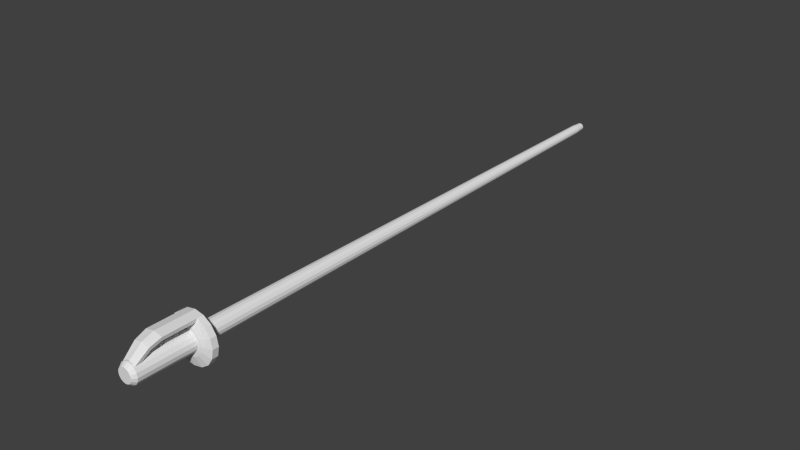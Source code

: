# Source: w_rapier.blend  (saved by Blender 2.72.0; exported with 4.5.12 LTS)
import bpy
from mathutils import Matrix  # noqa: F401  (used for matrix-valued properties, if any)

bpy.ops.wm.read_factory_settings(use_empty=True)
scene = bpy.context.scene
scene.name = 'Scene'

# ---- collections
col_collection_1 = bpy.data.collections.new('Collection 1'); scene.collection.children.link(col_collection_1)

# ---- world
world_world = bpy.data.worlds.new('World'); scene.world = world_world
world_world.color = (0.05088, 0.05088, 0.05088)
world_world.use_sun_shadow = False
world_world.sun_shadow_jitter_overblur = 0.0
world_world.cycles.sampling_method = 'MANUAL'
world_world.cycles.sample_map_resolution = 256

# ---- meshes
me_cylinder = bpy.data.meshes.new('Cylinder')
me_cylinder.from_pydata([(0.0, 0.75, -24.0), (2.171e-08, 0.4137, 23.0), (0.287, 0.6929, -24.0), (0.1583, 0.3823, 23.0), (0.5303, 0.5303, -24.0), (0.2926, 0.2926, 23.0), (0.6929, 0.287, -24.0), (0.3823, 0.1583, 23.0), (0.75, -3.278e-08, -24.0), (0.4137, 2.774e-08, 23.0), (0.6929, -0.287, -24.0), (0.3823, -0.1583, 23.0), (0.5303, -0.5303, -24.0), (0.2926, -0.2926, 23.0), (0.287, -0.6929, -24.0), (0.1583, -0.3823, 23.0), (1.132e-07, -0.75, -24.0), (8.419e-08, -0.4137, 23.0), (-0.287, -0.6929, -24.0), (-0.1583, -0.3823, 23.0), (-0.5303, -0.5303, -24.0), (-0.2926, -0.2926, 23.0), (-0.6929, -0.287, -24.0), (-0.3823, -0.1583, 23.0), (-0.75, 8.944e-09, -24.0), (-0.4137, 5.076e-08, 23.0), (-0.6929, 0.287, -24.0), (-0.3823, 0.1583, 23.0), (-0.5303, 0.5303, -24.0), (-0.2926, 0.2926, 23.0), (-0.287, 0.6929, -24.0), (-0.1583, 0.3823, 23.0), (-7.52e-08, 2.077, -24.0), (0.795, 1.919, -24.0), (1.469, 1.469, -24.0), (1.919, 0.795, -24.0), (2.077, -1.143e-07, -24.0), (1.919, -0.795, -24.0), (1.469, -1.469, -24.0), (0.795, -1.919, -24.0), (2.385e-07, -2.077, -24.0), (-0.795, -1.919, -24.0), (-1.469, -1.469, -24.0), (-1.919, -0.795, -24.0), (-2.077, 1.311e-09, -24.0), (-1.919, 0.795, -24.0), (-1.469, 1.469, -24.0), (-0.795, 1.919, -24.0), (2.679e-08, 0.3351, 24.0), (0.1283, 0.3096, 24.0), (0.237, 0.237, 24.0), (0.3096, 0.1283, 24.0), (0.3351, -8.468e-09, 24.0), (0.3096, -0.1283, 24.0), (0.237, -0.237, 24.0), (0.1283, -0.3096, 24.0), (7.739e-08, -0.3351, 24.0), (-0.1283, -0.3096, 24.0), (-0.237, -0.237, 24.0), (-0.3096, -0.1283, 24.0), (-0.3351, 1.018e-08, 24.0), (-0.3096, 0.1283, 24.0), (-0.237, 0.237, 24.0), (-0.1283, 0.3096, 24.0), (-7.52e-08, 2.077, -24.53), (0.795, 1.919, -24.53), (1.469, 1.469, -24.53), (1.919, 0.795, -24.53), (2.077, -9.112e-08, -24.53), (1.919, -0.795, -24.53), (1.469, -1.469, -24.53), (0.795, -1.919, -24.53), (2.385e-07, -2.077, -24.53), (-0.795, -1.919, -24.53), (-1.469, -1.469, -24.53), (-1.919, -0.795, -24.53), (-2.077, 2.446e-08, -24.53), (-1.919, 0.795, -24.53), (-1.469, 1.469, -24.53), (-0.795, 1.919, -24.53), (-5.29e-08, 1.208, -24.76), (0.4622, 1.116, -24.76), (0.854, 0.854, -24.76), (1.116, 0.4622, -24.76), (1.208, -5.751e-08, -24.76), (1.116, -0.4622, -24.76), (0.854, -0.854, -24.76), (0.4622, -1.116, -24.76), (1.295e-07, -1.208, -24.76), (-0.4622, -1.116, -24.76), (-0.854, -0.854, -24.76), (-1.116, -0.4622, -24.76), (-1.208, 9.684e-09, -24.76), (-1.116, 0.4622, -24.76), (-0.854, 0.854, -24.76), (-0.4622, 1.116, -24.76), (-2.644e-08, 0.8804, -24.76), (0.3369, 0.8134, -24.76), (0.6225, 0.6225, -24.76), (0.8134, 0.3369, -24.76), (0.8804, -4.798e-08, -24.76), (0.8134, -0.3369, -24.76), (0.6225, -0.6225, -24.76), (0.3369, -0.8134, -24.76), (1.065e-07, -0.8804, -24.76), (-0.3369, -0.8134, -24.76), (-0.6225, -0.6225, -24.76), (-0.8134, -0.3369, -24.76), (-0.8804, 1.001e-09, -24.76), (-0.8134, 0.3369, -24.76), (-0.6225, 0.6225, -24.76), (-0.3369, 0.8134, -24.76), (-2.644e-08, 0.8804, -29.67), (0.3369, 0.8134, -29.67), (0.6225, 0.6225, -29.67), (0.8134, 0.3369, -29.67), (0.8804, 1.667e-07, -29.67), (0.8134, -0.3369, -29.67), (0.6225, -0.6225, -29.67), (0.3369, -0.8134, -29.67), (1.065e-07, -0.8804, -29.67), (-0.3369, -0.8134, -29.67), (-0.6225, -0.6225, -29.67), (-0.8134, -0.3369, -29.67), (-0.8804, 2.157e-07, -29.67), (-0.8134, 0.3369, -29.67), (-0.6225, 0.6225, -29.67), (-0.3369, 0.8134, -29.67), (-9.163e-10, 0.63, -30.01), (0.2411, 0.5821, -30.01), (0.4455, 0.4455, -30.01), (0.5821, 0.2411, -30.01), (0.63, 1.773e-07, -30.01), (0.5821, -0.2411, -30.01), (0.4455, -0.4455, -30.01), (0.2411, -0.5821, -30.01), (9.422e-08, -0.63, -30.01), (-0.2411, -0.5821, -30.01), (-0.4455, -0.4455, -30.01), (-0.5821, -0.2411, -30.01), (-0.63, 2.123e-07, -30.01), (-0.5821, 0.2411, -30.01), (-0.4455, 0.4455, -30.01), (-0.2411, 0.5821, -30.01), (0.795, -1.919, -27.44), (2.385e-07, -2.077, -27.44), (-0.795, -1.919, -27.44), (0.7211, -1.582, -28.45), (2.337e-07, -1.74, -28.45), (-0.7211, -1.582, -28.45), (0.5707, -0.6315, -29.63), (2.232e-07, -0.7897, -29.63), (-0.5707, -0.6315, -29.63), (-0.7342, -1.613, -24.53), (1.866e-07, -1.759, -24.53), (1.931e-07, -1.759, -27.39), (-0.7328, -1.614, -27.39), (0.7342, -1.613, -24.53), (0.7328, -1.614, -27.39), (1.836e-07, -1.457, -28.3), (-0.66, -1.31, -28.3), (0.66, -1.31, -28.3), (1.712e-07, -0.544, -29.43), (-0.5126, -0.3944, -29.44), (0.5126, -0.3944, -29.44)], [], [(0, 1, 3, 2), (2, 3, 5, 4), (4, 5, 7, 6), (6, 7, 9, 8), (8, 9, 11, 10), (10, 11, 13, 12), (12, 13, 15, 14), (14, 15, 17, 16), (16, 17, 19, 18), (18, 19, 21, 20), (20, 21, 23, 22), (22, 23, 25, 24), (24, 25, 27, 26), (26, 27, 29, 28), (5, 3, 49, 50), (30, 31, 1, 0), (28, 29, 31, 30), (10, 12, 38, 37), (16, 18, 41, 40), (22, 24, 44, 43), (6, 8, 36, 35), (28, 30, 47, 46), (12, 14, 39, 38), (18, 20, 42, 41), (2, 4, 34, 33), (24, 26, 45, 44), (8, 10, 37, 36), (30, 0, 32, 47), (0, 2, 33, 32), (14, 16, 40, 39), (20, 22, 43, 42), (4, 6, 35, 34), (26, 28, 46, 45), (49, 48, 63, 62, 61, 60, 59, 58, 57, 56, 55, 54, 53, 52, 51, 50), (27, 25, 60, 61), (11, 9, 52, 53), (1, 31, 63, 48), (3, 1, 48, 49), (17, 15, 55, 56), (23, 21, 58, 59), (7, 5, 50, 51), (29, 27, 61, 62), (13, 11, 53, 54), (19, 17, 56, 57), (25, 23, 59, 60), (9, 7, 51, 52), (31, 29, 62, 63), (15, 13, 54, 55), (21, 19, 57, 58), (33, 34, 66, 65), (44, 45, 77, 76), (42, 43, 75, 74), (40, 41, 73, 72), (38, 39, 71, 70), (36, 37, 69, 68), (47, 32, 64, 79), (34, 35, 67, 66), (45, 46, 78, 77), (32, 33, 65, 64), (43, 44, 76, 75), (41, 42, 74, 73), (39, 40, 72, 71), (37, 38, 70, 69), (35, 36, 68, 67), (46, 47, 79, 78), (67, 68, 84, 83), (78, 79, 95, 94), (65, 66, 82, 81), (76, 77, 93, 92), (74, 75, 91, 90), (72, 73, 89, 88), (70, 71, 87, 86), (68, 69, 85, 84), (79, 64, 80, 95), (66, 67, 83, 82), (77, 78, 94, 93), (64, 65, 81, 80), (75, 76, 92, 91), (73, 74, 90, 89), (71, 72, 88, 87), (69, 70, 86, 85), (84, 85, 101, 100), (95, 80, 96, 111), (82, 83, 99, 98), (93, 94, 110, 109), (80, 81, 97, 96), (91, 92, 108, 107), (89, 90, 106, 105), (87, 88, 104, 103), (85, 86, 102, 101), (83, 84, 100, 99), (94, 95, 111, 110), (81, 82, 98, 97), (92, 93, 109, 108), (90, 91, 107, 106), (88, 89, 105, 104), (86, 87, 103, 102), (101, 102, 118, 117), (99, 100, 116, 115), (110, 111, 127, 126), (97, 98, 114, 113), (108, 109, 125, 124), (106, 107, 123, 122), (104, 105, 121, 120), (102, 103, 119, 118), (100, 101, 117, 116), (111, 96, 112, 127), (98, 99, 115, 114), (109, 110, 126, 125), (96, 97, 113, 112), (107, 108, 124, 123), (105, 106, 122, 121), (103, 104, 120, 119), (118, 119, 135, 134), (116, 117, 133, 132), (127, 112, 128, 143), (114, 115, 131, 130), (125, 126, 142, 141), (112, 113, 129, 128), (123, 124, 140, 139), (121, 122, 138, 137), (119, 120, 136, 135), (117, 118, 134, 133), (115, 116, 132, 131), (126, 127, 143, 142), (113, 114, 130, 129), (124, 125, 141, 140), (122, 123, 139, 138), (120, 121, 137, 136), (128, 129, 130, 131, 132, 133, 134, 135, 136, 137, 138, 139, 140, 141, 142, 143), (73, 146, 145, 72), (72, 145, 144, 71), (145, 146, 149, 148), (144, 145, 148, 147), (148, 149, 152, 151), (147, 148, 151, 150), (153, 154, 155, 156), (154, 157, 158, 155), (155, 159, 160, 156), (158, 161, 159, 155), (159, 162, 163, 160), (161, 164, 162, 159), (150, 151, 162, 164), (147, 150, 164, 161), (152, 149, 160, 163), (151, 152, 163, 162), (144, 147, 161, 158), (149, 146, 156, 160), (71, 144, 158, 157), (72, 71, 157, 154), (146, 73, 153, 156), (73, 72, 154, 153)])
me_cylinder.use_remesh_preserve_volume = False
me_cylinder.use_remesh_preserve_attributes = False
me_cylinder.use_mirror_vertex_groups = False
me_cylinder.update()

# ---- objects
ob_cylinder = bpy.data.objects.new('Cylinder', me_cylinder)

# ---- transforms, parenting, visibility, modifiers, constraints
ob_cylinder.location = (0.0, 0.0, 0.0)
ob_cylinder.rotation_euler = (-1.571, -0.0, 0.0)
ob_cylinder.lineart.crease_threshold = 0.0

# ---- collection membership
col_collection_1.objects.link(ob_cylinder)

# ---- scene / render settings (as saved in the file)
scene.frame_start = 1; scene.frame_end = 250; scene.frame_set(1)
scene.render.engine = 'BLENDER_EEVEE_NEXT'
scene.render.resolution_percentage = 50
scene.render.dither_intensity = 0.0
scene.cycles.use_denoising = False
scene.cycles.samples = 10
scene.cycles.sampling_pattern = 'TABULATED_SOBOL'
scene.cycles.light_sampling_threshold = 0.0
scene.cycles.use_adaptive_sampling = False
scene.cycles.use_light_tree = False
scene.cycles.blur_glossy = 0.0
scene.cycles.pixel_filter_type = 'GAUSSIAN'
scene.cycles.sample_clamp_indirect = 0.0
scene.view_settings.view_transform = 'Standard'
bpy.context.view_layer.update()

# ---- added for rendering (the .blend has no active camera and no usable light): camera, sun
cam_auto = bpy.data.cameras.new('AutoCamera')
cam_auto.lens = 50.0
cam_auto.sensor_width = 36.0
cam_auto.clip_end = 1000.0
ob_auto_camera = bpy.data.objects.new('AutoCamera', cam_auto)
scene.collection.objects.link(ob_auto_camera)
ob_auto_camera.location = (50.2646, -63.3216, 40.2117)
ob_auto_camera.rotation_euler = (1.09748, -7.21219e-08, 0.694738)
scene.camera = ob_auto_camera
light_auto_sun = bpy.data.lights.new('AutoSun', 'SUN')
light_auto_sun.energy = 3.0
light_auto_sun.angle = 0.0523599
ob_auto_sun = bpy.data.objects.new('AutoSun', light_auto_sun)
scene.collection.objects.link(ob_auto_sun)
ob_auto_sun.rotation_euler = (0.872665, 0.174533, 0.523599)
bpy.context.view_layer.update()
